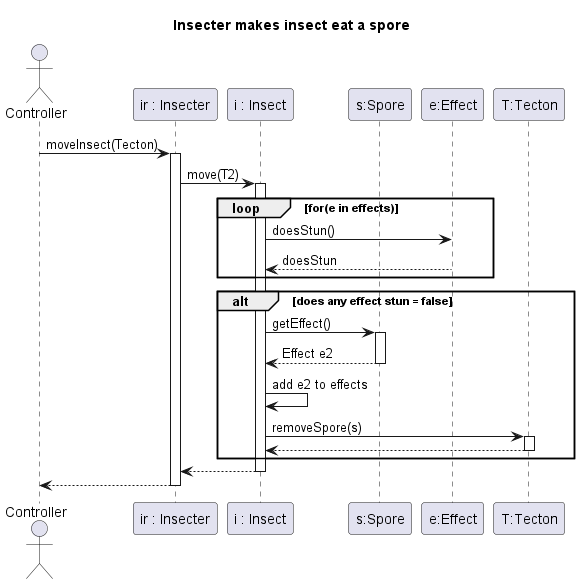

The diagram above was rendered by PlantUML. Its source (embedded in the PNG):
@startuml moveInsect
title Insecter makes insect eat a spore

actor Controller
participant "ir : Insecter" as IR
participant "i : Insect" as I
participant "s:Spore" as T1
participant "e:Effect" as E
participant "T:Tecton" as T

Controller -> IR: moveInsect(Tecton)
activate IR
IR -> I: move(T2) 
activate I

    loop for(e in effects)
        I -> E : doesStun()
        I <-- E : doesStun
    end
    alt does any effect stun = false


I -> T1: getEffect()
activate T1
T1 --> I: Effect e2
deactivate T1

I -> I : add e2 to effects

I -> T: removeSpore(s)
activate T
T --> I:
deactivate T
end
I --> IR

deactivate I

Controller <-- IR
deactivate IR
deactivate IR
@enduml